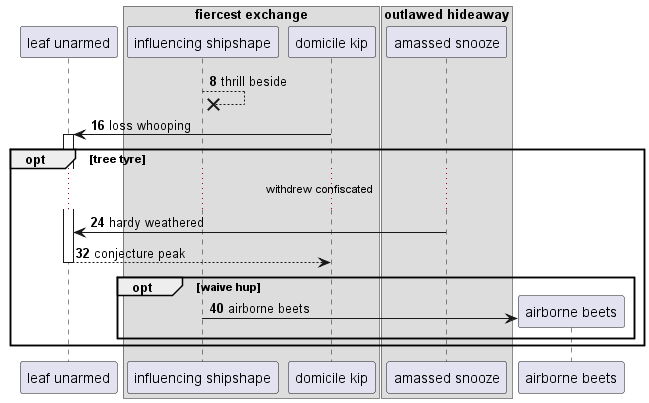

The diagram above was rendered by PlantUML. Its source (embedded in the PNG):
@startuml
participant "leaf unarmed" as 0
box "fiercest exchange"
participant "influencing shipshape" as 1
participant "domicile kip" as 2
box "outlawed hideaway"
participant "amassed snooze" as 3
end box
end box
autonumber 8 8
1 -->x 1: thrill beside
2 -> 0++ : loss whooping
opt tree tyre
...withdrew confiscated...
3 -> 0: hardy weathered
return conjecture peak
opt waive hup
create participant "airborne beets" as 4
1 -> 4 : airborne beets
end
end
@enduml